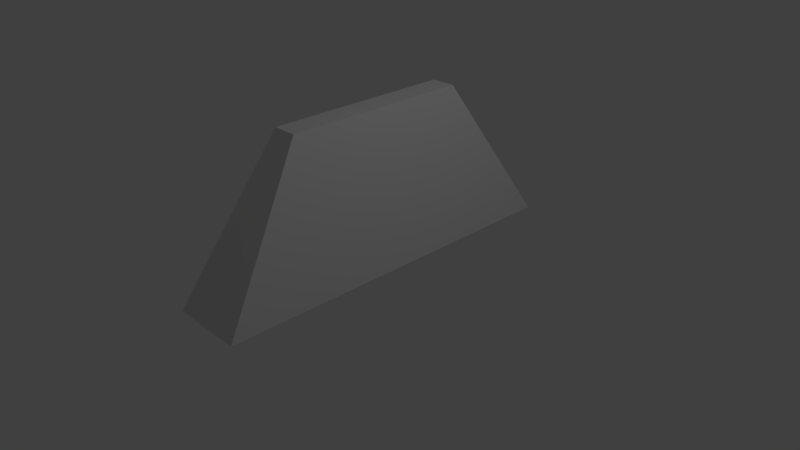 # Source: roof.blend  (saved by Blender 2.76.0; exported with 4.5.12 LTS)
import bpy
from mathutils import Matrix  # noqa: F401  (used for matrix-valued properties, if any)

bpy.ops.wm.read_factory_settings(use_empty=True)
scene = bpy.context.scene
scene.name = 'Scene'

# ---- collections
col_collection_1 = bpy.data.collections.new('Collection 1'); scene.collection.children.link(col_collection_1)

# ---- materials (node trees are filled in below, after node groups)
mat_material = bpy.data.materials.new('Material')
mat_material.alpha_threshold = 0.0
mat_material.use_transparent_shadow = False
mat_material.roughness = 0.5
mat_material.line_color = (0.0, 0.0, 0.0, 1.0)

# ---- material node trees

# ---- world
world_world = bpy.data.worlds.new('World'); scene.world = world_world
world_world.color = (0.05088, 0.05088, 0.05088)
world_world.use_sun_shadow = False
world_world.sun_shadow_jitter_overblur = 0.0
world_world.cycles.sampling_method = 'MANUAL'
world_world.cycles.sample_map_resolution = 256

# ---- cameras
cam_camera = bpy.data.cameras.new('Camera')
cam_camera.clip_end = 100.0
cam_camera.lens = 35.0
cam_camera.sensor_width = 32.0
cam_camera.sensor_height = 18.0
cam_camera.ortho_scale = 7.314
cam_camera.dof.focus_distance = 0.0
cam_camera.dof.aperture_fstop = 128.0

# ---- lights
light_lamp = bpy.data.lights.new('Lamp', 'POINT')
light_lamp.transmission_factor = 0.0
light_lamp.cutoff_distance = 30.0
light_lamp.energy = 100.0
light_lamp.shadow_buffer_clip_start = 1.001
light_lamp.shadow_soft_size = 0.1
light_lamp.shadow_maximum_resolution = 0.006
light_lamp.use_absolute_resolution = True
light_lamp.cycles.use_multiple_importance_sampling = False

# ---- meshes
me_cube = bpy.data.meshes.new('Cube')
me_cube.from_pydata([(1.0, 1.0, -1.0), (1.0, -1.0, -1.0), (-1.0, -1.0, -1.0), (-1.0, 1.0, -1.0), (0.3333, 0.5, 1.0), (0.3333, -0.5, 1.0), (-0.3333, -0.5, 1.0), (-0.3333, 0.5, 1.0)], [], [(0, 1, 2, 3), (4, 7, 6, 5), (0, 4, 5, 1), (1, 5, 6, 2), (2, 6, 7, 3), (4, 0, 3, 7)])
_uv = me_cube.uv_layers.new(name='UVMap')
_uv.uv.foreach_set('vector', [0.7068, 0.4093, 0.3739, 0.4093, 0.3739, 0.07635, 0.7068, 0.07635, 0.2143, 0.7442, 0.2144, 0.8986, 0.09468, 0.8988, 0.09458, 0.7444, 0.6157, 0.4904, 0.5325, 0.8414, 0.366, 0.8414, 0.2827, 0.4904, 0.3332, 0.3515, 0.2222, 0.6947, 0.1112, 0.6947, 0.0001829, 0.3515, 0.6143, 0.5606, 0.5313, 0.9117, 0.3648, 0.9118, 0.2813, 0.5609, 0.1085, 0.6293, -0.00385, 0.2865, 0.3291, 0.2852, 0.2195, 0.6288])
me_cube.materials.append(mat_material)
me_cube.use_remesh_preserve_volume = False
me_cube.use_remesh_preserve_attributes = False
me_cube.use_mirror_vertex_groups = False
me_cube.update()

# ---- objects
ob_cube = bpy.data.objects.new('Cube', me_cube)
ob_lamp = bpy.data.objects.new('Lamp', light_lamp)
ob_camera = bpy.data.objects.new('Camera', cam_camera)

# ---- transforms, parenting, visibility, modifiers, constraints
ob_cube.location = (0.0, 0.0, 1.008)
ob_cube.scale = (0.5, 2.5, 1.0)
ob_cube.lock_rotations_4d = False
ob_cube.empty_display_type = 'ARROWS'
ob_cube.lineart.crease_threshold = 0.0
ob_lamp.location = (4.076, 1.005, 5.904)
ob_lamp.rotation_euler = (0.6503, 0.05522, 1.866)
ob_lamp.lock_rotations_4d = False
ob_lamp.empty_display_type = 'ARROWS'
ob_lamp.color = (0.0, 0.0, 0.0, 0.0)
ob_lamp.lineart.crease_threshold = 0.0
ob_camera.location = (7.481, -6.508, 5.344)
ob_camera.rotation_euler = (1.109, 0.01082, 0.8149)
ob_camera.lock_rotations_4d = False
ob_camera.empty_display_type = 'ARROWS'
ob_camera.color = (0.0, 0.0, 0.0, 0.0)
ob_camera.display_type = 'WIRE'
ob_camera.lineart.crease_threshold = 0.0

# ---- collection membership
col_collection_1.objects.link(ob_cube)
col_collection_1.objects.link(ob_lamp)
col_collection_1.objects.link(ob_camera)

# ---- scene / render settings (as saved in the file)
scene.camera = ob_camera
scene.frame_start = 1; scene.frame_end = 250; scene.frame_set(1)
scene.render.engine = 'BLENDER_EEVEE_NEXT'
scene.render.resolution_percentage = 50
scene.render.dither_intensity = 0.0
scene.cycles.use_denoising = False
scene.cycles.samples = 10
scene.cycles.sampling_pattern = 'TABULATED_SOBOL'
scene.cycles.light_sampling_threshold = 0.0
scene.cycles.use_adaptive_sampling = False
scene.cycles.use_light_tree = False
scene.cycles.blur_glossy = 0.0
scene.cycles.pixel_filter_type = 'GAUSSIAN'
scene.cycles.sample_clamp_indirect = 0.0
scene.view_settings.view_transform = 'Standard'
bpy.context.view_layer.update()
